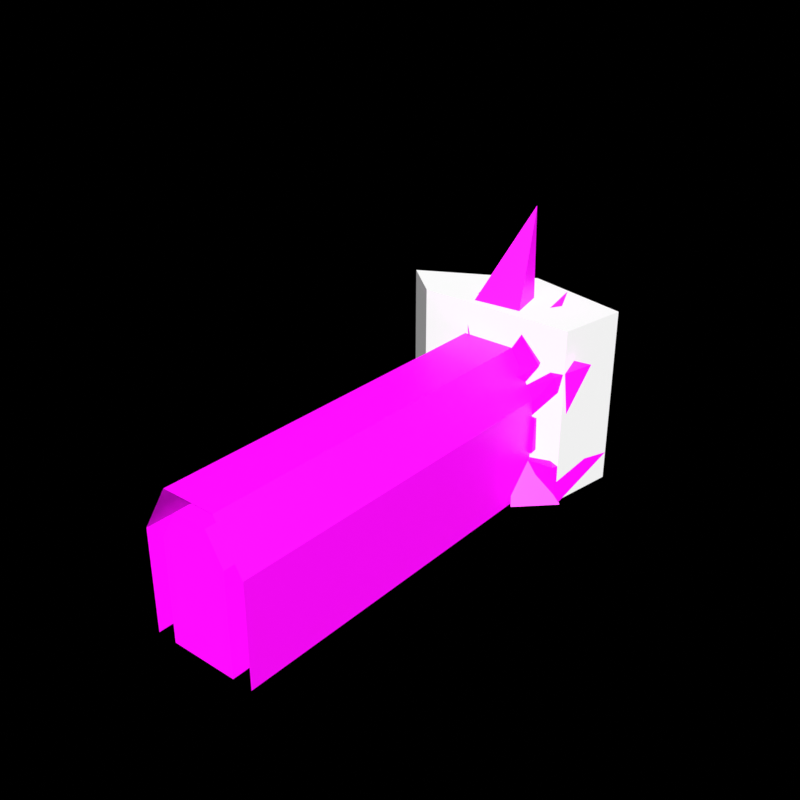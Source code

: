 # Source: sm_tunnel.blend  (saved by Blender 4.0.36; exported with 4.5.12 LTS)
import bpy
from mathutils import Matrix  # noqa: F401  (used for matrix-valued properties, if any)

bpy.ops.wm.read_factory_settings(use_empty=True)
scene = bpy.context.scene
scene.name = 'Scene'

# ---- collections
col_helpers = bpy.data.collections.new('Helpers'); scene.collection.children.link(col_helpers)
col_helpers.hide_render = True
col_scene = bpy.data.collections.new('Scene'); scene.collection.children.link(col_scene)

# ---- images (referenced by path relative to the original .blend; pixels are not part of the script)
import os
ASSET_DIR = os.environ.get("B2B_ASSET_DIR", "")  # directory of the original .blend (textures are referenced by path, not embedded)
HERE = os.path.dirname(os.path.abspath(__file__))  # packed textures are extracted next to this script under _unpacked/

def load_image(name, relpath, width, height, colorspace="sRGB"):
    """Load a texture the original file referenced (path relative to the .blend, or extracted next to this script)."""
    p = next((c for c in (os.path.join(HERE, relpath), os.path.join(ASSET_DIR, relpath)) if relpath and os.path.exists(c)), "")
    if p:
        img = bpy.data.images.load(p, check_existing=True)
        img.name = name
    else:  # same state as the original file: an image datablock whose file is absent (Cycles renders it pink)
        img = bpy.data.images.new(name, width, height)
        img.source = "FILE"
        img.filepath = "//" + (relpath or name)
    img.colorspace_settings.name = colorspace
    return img
img_t_cobblestone_png = load_image('t_cobblestone.png', 't_cobblestone.png', 1024, 1024, 'sRGB')
img_t_ice_png = load_image('t_ice.png', 't_ice.png', 1024, 1024, 'sRGB')

# ---- materials (node trees are filled in below, after node groups)
mat_stone = bpy.data.materials.new('stone')
mat_stone.use_transparent_shadow = False
mat_gravelcoal = bpy.data.materials.new('gravelcoal')
mat_gravelcoal.surface_render_method = 'BLENDED'
mat_gravelcoal.blend_method = 'BLEND'
mat_gravelcoal.use_transparent_shadow = False

# ---- material node trees
mat_stone.use_nodes = True; mat_stone.node_tree.nodes.clear()
_N = mat_stone.node_tree.nodes; _L = mat_stone.node_tree.links
n0 = _N.new('ShaderNodeOutputMaterial'); n0.name = 'Material Output'; n0.location = (300, 300)
n1 = _N.new('ShaderNodeBsdfPrincipled'); n1.name = 'Principled BSDF'; n1.location = (10, 300)
n1.inputs[3].default_value = 1.45
n2 = _N.new('ShaderNodeTexImage'); n2.name = 'Image Texture'; n2.location = (-461, 288)
n2.image = img_t_cobblestone_png
_L.new(n1.outputs[0], n0.inputs[0])
_L.new(n2.outputs[0], n1.inputs[0])
n0.is_active_output = True
mat_gravelcoal.use_nodes = True; mat_gravelcoal.node_tree.nodes.clear()
_N = mat_gravelcoal.node_tree.nodes; _L = mat_gravelcoal.node_tree.links
n0 = _N.new('ShaderNodeBsdfPrincipled'); n0.name = 'Principled BSDF'; n0.location = (10, 300)
n0.inputs[3].default_value = 1.45
n1 = _N.new('ShaderNodeOutputMaterial'); n1.name = 'Material Output'; n1.location = (300, 300)
n2 = _N.new('ShaderNodeTexImage'); n2.name = 'Image Texture'; n2.location = (-408, 279)
n2.image = img_t_ice_png
_L.new(n0.outputs[0], n1.inputs[0])
_L.new(n2.outputs[0], n0.inputs[0])
_L.new(n2.outputs[1], n0.inputs[4])
n1.is_active_output = True

# ---- world
world_world = bpy.data.worlds.new('World'); scene.world = world_world
world_world.use_nodes = True; world_world.node_tree.nodes.clear()
_N = world_world.node_tree.nodes; _L = world_world.node_tree.links
n0 = _N.new('ShaderNodeOutputWorld'); n0.name = 'World Output'; n0.location = (300, 300)
n0.is_active_output = True
world_world.color = (0.05088, 0.05088, 0.05088)
world_world.use_sun_shadow = False
world_world.sun_shadow_jitter_overblur = 0.0

# ---- meshes
me_cylinder = bpy.data.meshes.new('Cylinder')
me_cylinder.from_pydata([(-0.5, -10.0, 3.866), (-0.5, 1.0, 3.866), (-1.0, -10.0, 3.0), (-1.0, 1.0, 3.0), (-1.0, -10.0, 0.0), (-1.0, 1.0, 0.0), (-1.6, -10.0, 3.0), (-1.6, 1.0, 3.0), (-1.6, 1.0, 0.0), (-1.6, -10.0, 0.0), (-2.106e-07, 1.0, 3.866), (-2.106e-07, 1.0, 4.366), (-0.8, 1.0, 4.366), (0.0, -10.0, 3.866), (-0.8, -10.0, 4.366), (0.0, -10.0, 0.0), (0.0, -10.0, 4.366), (0.0, -10.0, 3.0)], [], [(0, 2, 3, 1), (8, 9, 6, 7), (5, 3, 2, 4), (13, 0, 1, 10), (8, 7, 3, 5), (3, 7, 12, 1), (11, 10, 1, 12), (12, 7, 6, 14), (11, 12, 14, 16), (4, 2, 17, 15), (2, 0, 13, 17)])
_uv = me_cylinder.uv_layers.new(name='UVMap')
_uv.uv.foreach_set('vector', [-0.4514, 0.8868, -0.4514, 0.6681, 1.955, 0.6681, 1.955, 0.8868, 0.00014, 0.02126, 2.0, 0.02126, 2.0, 0.5666, 0.00014, 0.5666, 1.955, 0.01187, 1.955, 0.6681, -0.4514, 0.6681, -0.4514, 0.01187, -0.4514, 0.9962, -0.4514, 0.8868, 1.955, 0.8868, 1.955, 0.9962, 0.5, 0.0, 0.5, 0.6871, 0.3125, 0.6871, 0.3125, 0.0, 0.3125, 0.6871, 0.5, 0.6871, 0.25, 1.0, 0.1562, 0.8855, 0.0, 1.0, 0.0, 0.8855, 0.1562, 0.8855, 0.25, 1.0, 0.00014, 0.8544, 0.00014, 0.5666, 2.0, 0.5666, 2.0, 0.8544, 0.00014, 0.9999, 0.00014, 0.8544, 2.0, 0.8544, 2.0, 0.9999, 0.0, 0.0, 0.8333, 0.5, 0.8333, 0.5, 0.0, 0.0, 0.8333, 0.5, 1.0, 0.5, 1.0, 0.5, 0.8333, 0.5])
me_cylinder.materials.append(mat_stone)
me_cylinder.update()
me_plane = bpy.data.meshes.new('Plane')
me_plane.from_pydata([(-0.5, 1.0, 3.866), (-1.0, 1.0, 3.0), (-1.0, 1.0, 0.0), (0.5, 1.0, 3.866), (1.0, 1.0, 3.0), (1.0, 1.0, 0.0), (-1.0, 1.0, 2.0), (-1.0, 1.0, 1.0), (1.0, 1.0, 2.0), (1.0, 1.0, 1.0), (-0.4025, 0.988, 3.048), (0.4261, 0.4501, 3.051), (-0.1944, 0.6825, 1.955), (0.4771, 1.476, 1.98), (-0.7911, 1.346, 0.8769), (0.1798, 0.6798, 1.205), (-0.6819, 1.084, 0.01819), (0.4539, 1.026, 0.04649), (0.728, 1.405, 5.337), (-0.7025, 1.273, 5.325), (-0.692, 2.126, 4.278), (0.6471, 2.299, 4.337), (0.5261, 1.777, 4.091), (-0.771, 1.591, 4.148), (-0.7739, 2.385, 2.956), (0.5934, 2.384, 3.073), (0.8718, 2.68, 3.049), (-0.5574, 2.843, 3.023), (-0.5368, 3.063, 1.658), (0.8808, 3.072, 1.627), (0.6408, 1.887, 1.201), (-0.6199, 1.802, 1.207), (-0.636, 2.01, -0.07113), (0.6257, 1.894, -0.1266), (-2.271, 1.052, 0.1497), (-1.411, 1.505, 0.2288), (-1.453, 1.444, 1.37), (-2.273, 0.9809, 1.297), (-1.44, 1.044, 1.341), (-0.7499, 1.264, 1.244), (-0.6483, 1.095, 2.439), (-1.413, 0.9664, 2.277), (-2.259, 1.343, 3.065), (-1.457, 1.747, 3.13), (-1.344, 1.345, 4.059), (-2.296, 1.19, 3.993), (-0.9196, 1.065, 5.169), (-1.612, 1.512, 4.532), (-0.8167, 1.714, 4.555), (2.534, 1.064, -0.1243), (2.489, 0.8392, 1.206), (1.55, 1.706, 1.468), (1.514, 1.796, -0.0776), (1.717, 0.9898, 2.451), (0.9, 1.038, 2.491), (0.8473, 1.193, 1.417), (1.729, 0.92, 1.396), (2.292, 0.9385, 3.928), (1.241, 1.451, 4.225), (1.234, 1.984, 2.856), (2.499, 1.22, 2.6), (1.086, 1.032, 4.838), (0.9841, 1.189, 4.063), (1.761, 0.9577, 4.115), (-0.9285, 3.534, 5.745), (2.866, 3.13, 0.8455), (0.08978, 3.009, 7.824), (-0.3026, 3.231, 5.063), (0.4089, 4.689, 2.956), (-0.5411, 3.454, 0.3055), (-3.484, 2.1, 0.9246), (-2.36, 2.998, 2.961), (-2.561, 2.163, 5.089), (2.415, 3.211, 2.39), (3.133, 1.373, 4.417), (1.359, 2.861, 5.621)], [], [(47, 46, 64), (25, 24, 67), (58, 57, 74), (31, 30, 69), (49, 52, 65), (24, 23, 67), (45, 44, 72), (52, 51, 65), (22, 25, 67), (44, 43, 72), (51, 50, 65), (23, 22, 67), (3, 18, 19, 0), (0, 19, 20, 10), (10, 20, 21, 11), (11, 21, 18, 3), (11, 22, 23, 10), (10, 23, 24, 12), (12, 24, 25, 13), (13, 25, 22, 11), (13, 26, 27, 12), (12, 27, 28, 14), (14, 28, 29, 15), (15, 29, 26, 13), (15, 30, 31, 14), (14, 31, 32, 16), (16, 32, 33, 17), (17, 33, 30, 15), (2, 34, 35, 16), (16, 35, 36, 14), (14, 36, 37, 7), (7, 37, 34, 2), (7, 38, 39, 14), (14, 39, 40, 12), (12, 40, 41, 6), (6, 41, 38, 7), (6, 42, 43, 12), (12, 43, 44, 10), (10, 44, 45, 1), (1, 45, 42, 6), (0, 46, 47, 1), (1, 47, 48, 10), (10, 48, 46, 0), (5, 49, 50, 9), (9, 50, 51, 15), (15, 51, 52, 17), (17, 52, 49, 5), (8, 53, 54, 13), (13, 54, 55, 15), (15, 55, 56, 9), (9, 56, 53, 8), (4, 57, 58, 11), (11, 58, 59, 13), (13, 59, 60, 8), (8, 60, 57, 4), (3, 61, 62, 11), (11, 62, 63, 4), (4, 63, 61, 3), (30, 33, 69), (59, 58, 74), (34, 37, 70), (32, 31, 69), (60, 59, 74), (39, 38, 71), (61, 63, 75), (18, 21, 66), (40, 39, 71), (50, 49, 65), (20, 19, 66), (41, 40, 71), (19, 18, 66), (21, 20, 66), (46, 48, 64), (33, 32, 69), (27, 26, 68), (42, 45, 72), (54, 53, 73), (48, 47, 64), (26, 29, 68), (38, 41, 71), (55, 54, 73), (28, 27, 68), (57, 60, 74), (56, 55, 73), (36, 35, 70), (62, 61, 75), (29, 28, 68), (53, 56, 73), (37, 36, 70), (35, 34, 70), (63, 62, 75), (43, 42, 72)])
_uv = me_plane.uv_layers.new(name='UVMap')
_uv.uv.foreach_set('vector', [0.5914, 0.5251, 0.5939, 0.6214, 0.773, 0.7286, 0.4998, 0.4134, 0.3376, 0.3994, 0.3935, 0.6495, 0.5767, 0.2794, 0.7013, 0.2186, 0.7015, 0.3351, 0.3559, 0.2626, 0.5054, 0.2727, 0.3652, 0.4586, 0.73, 0.03404, 0.6091, 0.03958, 0.7746, 0.1931, 0.7124, 0.3994, 0.6182, 0.5409, 0.8128, 0.6495, 0.1948, 0.2478, 0.3077, 0.2663, 0.2147, 0.3878, 0.6091, 0.03958, 0.6134, 0.2229, 0.7746, 0.1931, 0.6402, 0.5342, 0.7123, 0.4134, 0.8128, 0.6495, 0.6469, 0.5675, 0.6946, 0.4572, 0.7684, 0.6323, 0.6134, 0.3097, 0.7248, 0.2069, 0.7746, 0.3164, 0.3379, 0.2375, 0.4918, 0.2596, 0.3935, 0.4321, 0.4887, 0.5075, 0.5158, 0.682, 0.3461, 0.6806, 0.3701, 0.5075, 0.5481, 0.5075, 0.5805, 0.6806, 0.6817, 0.5563, 0.5466, 0.4104, 0.3817, 0.166, 0.3473, 0.3011, 0.5062, 0.3216, 0.48, 0.1022, 0.4828, 0.4107, 0.7022, 0.5634, 0.5961, 0.682, 0.5481, 0.5075, 0.48, 0.4107, 0.4918, 0.5342, 0.3379, 0.5409, 0.3817, 0.4104, 0.5466, 0.4104, 0.6182, 0.5409, 0.7124, 0.3994, 0.5104, 0.2807, 0.4064, 0.1298, 0.3376, 0.3318, 0.4998, 0.3317, 0.486, 0.2239, 0.6045, 0.2837, 0.7123, 0.4134, 0.6402, 0.5342, 0.4828, 0.4107, 0.486, 0.2239, 0.5329, 0.3667, 0.3633, 0.3861, 0.4064, 0.1298, 0.5104, 0.2807, 0.7667, 0.4074, 0.7929, 0.2455, 0.5891, 0.1528, 0.3356, 0.2085, 0.3657, 0.4122, 0.5339, 0.4133, 0.4508, 0.1294, 0.5101, 0.1918, 0.7939, 0.2418, 0.7473, 0.4105, 0.6045, 0.2837, 0.4508, 0.1294, 0.5054, 0.2727, 0.3559, 0.2626, 0.3356, 0.2085, 0.5891, 0.1528, 0.6432, 0.192, 0.6679, 0.04035, 0.558, 0.05095, 0.3485, 0.1774, 0.354, 0.2872, 0.5037, 0.2735, 0.4833, 0.1705, 0.5511, 0.0543, 0.6542, 0.03376, 0.6533, 0.1912, 0.5101, 0.1918, 0.3108, 0.1674, 0.16, 0.2364, 0.262, 0.2901, 0.3485, 0.1774, 0.558, 0.05095, 0.6708, 0.07594, 0.6636, 0.2113, 0.5891, 0.1528, 0.3356, 0.2085, 0.2571, 0.283, 0.1597, 0.228, 0.3108, 0.1674, 0.3108, 0.1674, 0.1597, 0.2027, 0.16, 0.06655, 0.3108, 0.04879, 0.3108, 0.1674, 0.2586, 0.2355, 0.3404, 0.2616, 0.3356, 0.2085, 0.5891, 0.1528, 0.6423, 0.1964, 0.6221, 0.3382, 0.5104, 0.2807, 0.4064, 0.1298, 0.3525, 0.2415, 0.2617, 0.2263, 0.3108, 0.1674, 0.5481, 0.2861, 0.6069, 0.319, 0.6162, 0.2078, 0.5481, 0.1674, 0.3108, 0.2861, 0.1992, 0.4496, 0.2943, 0.4572, 0.4064, 0.2807, 0.5104, 0.2807, 0.6946, 0.4572, 0.6469, 0.5675, 0.5466, 0.4104, 0.3817, 0.4104, 0.3077, 0.5675, 0.1948, 0.5596, 0.3108, 0.4047, 0.3108, 0.4047, 0.1948, 0.5596, 0.1992, 0.4496, 0.3108, 0.2861, 0.3701, 0.5075, 0.3147, 0.6214, 0.2372, 0.5251, 0.3108, 0.4047, 0.3108, 0.4047, 0.2372, 0.5251, 0.3278, 0.5207, 0.3817, 0.4104, 0.5466, 0.4104, 0.6269, 0.5207, 0.5939, 0.6214, 0.5481, 0.5075, 0.5481, 0.04879, 0.73, 0.03404, 0.7248, 0.1918, 0.5481, 0.1674, 0.5481, 0.1674, 0.7248, 0.2069, 0.6134, 0.3097, 0.4508, 0.1294, 0.5101, 0.1918, 0.6904, 0.2229, 0.701, 0.03958, 0.5511, 0.0543, 0.4833, 0.1705, 0.6091, 0.3204, 0.73, 0.2335, 0.5481, 0.1674, 0.5481, 0.1674, 0.6331, 0.2247, 0.5362, 0.2305, 0.486, 0.2239, 0.486, 0.2837, 0.5362, 0.3443, 0.5299, 0.217, 0.4508, 0.1918, 0.4508, 0.1294, 0.5299, 0.2489, 0.6346, 0.2165, 0.5481, 0.1674, 0.5481, 0.1674, 0.6346, 0.2144, 0.6331, 0.3396, 0.5481, 0.2861, 0.5481, 0.4047, 0.7013, 0.5148, 0.5767, 0.55, 0.48, 0.4107, 0.4828, 0.4107, 0.6601, 0.55, 0.7233, 0.3876, 0.6045, 0.2837, 0.486, 0.2239, 0.5759, 0.3427, 0.7259, 0.252, 0.5481, 0.1674, 0.5481, 0.2861, 0.7259, 0.3573, 0.7013, 0.5148, 0.5481, 0.4047, 0.5481, 0.5075, 0.6104, 0.6228, 0.629, 0.5308, 0.4828, 0.4107, 0.48, 0.4107, 0.5462, 0.5308, 0.6383, 0.537, 0.5481, 0.4047, 0.5481, 0.4047, 0.6383, 0.537, 0.5583, 0.6228, 0.4887, 0.5075, 0.6533, 0.1912, 0.6542, 0.03376, 0.8392, 0.08503, 0.5759, 0.3876, 0.5767, 0.55, 0.7015, 0.5093, 0.6171, 0.06655, 0.6086, 0.2027, 0.7515, 0.1876, 0.6679, 0.04035, 0.6432, 0.192, 0.8392, 0.08503, 0.7259, 0.3573, 0.5759, 0.3876, 0.7015, 0.5093, 0.3404, 0.2616, 0.2586, 0.2355, 0.1494, 0.4045, 0.5583, 0.2298, 0.6383, 0.2209, 0.5906, 0.3882, 0.5961, 0.682, 0.7022, 0.5634, 0.7864, 0.9771, 0.3525, 0.3382, 0.3404, 0.1964, 0.1494, 0.4001, 0.5875, 0.1918, 0.6141, 0.03404, 0.697, 0.1931, 0.6817, 0.5563, 0.5805, 0.6806, 0.7864, 0.9771, 0.2617, 0.2263, 0.3525, 0.2415, 0.1494, 0.4045, 0.3461, 0.6806, 0.5158, 0.682, 0.4401, 0.9771, 0.5062, 0.5634, 0.3473, 0.5563, 0.4401, 0.9771, 0.5939, 0.6214, 0.6269, 0.5207, 0.773, 0.7286, 0.5037, 0.2735, 0.354, 0.2872, 0.3652, 0.4586, 0.3633, 0.3861, 0.5329, 0.3667, 0.4779, 0.6051, 0.6467, 0.4496, 0.6285, 0.5596, 0.7684, 0.6323, 0.5362, 0.2305, 0.6331, 0.2247, 0.7159, 0.4297, 0.3278, 0.5207, 0.2372, 0.5251, 0.2954, 0.7286, 0.7473, 0.4105, 0.7939, 0.2418, 0.9858, 0.3995, 0.6162, 0.2078, 0.6069, 0.319, 0.7852, 0.4001, 0.6295, 0.217, 0.6111, 0.3443, 0.8104, 0.3323, 0.7929, 0.2455, 0.7667, 0.4074, 0.9858, 0.3995, 0.5993, 0.5148, 0.6326, 0.3573, 0.7158, 0.5093, 0.6346, 0.2165, 0.5299, 0.2489, 0.7159, 0.4297, 0.2571, 0.2113, 0.262, 0.07594, 0.05327, 0.1876, 0.629, 0.5308, 0.6104, 0.6228, 0.7688, 0.7157, 0.5339, 0.4133, 0.3657, 0.4122, 0.4779, 0.6051, 0.6054, 0.3396, 0.5971, 0.2144, 0.8104, 0.3323, 0.1597, 0.228, 0.2571, 0.283, 0.05327, 0.3709, 0.262, 0.2901, 0.16, 0.2364, 0.05327, 0.3709, 0.6383, 0.537, 0.5462, 0.5308, 0.5906, 0.7157, 0.2943, 0.4572, 0.1992, 0.4496, 0.2147, 0.6323])
me_plane.materials.append(mat_gravelcoal)
me_plane.materials.append(mat_stone)
me_plane.update()
me_plane_001 = bpy.data.meshes.new('Plane.001')
me_plane_001.from_pydata([(1.725, 2.102, 0.0), (-1.725, 2.102, 0.0), (1.0, -2.0, 3.9), (-1.0, -2.0, 3.9), (-1.0, 1.0, 1.745), (2.704, 1.0, 0.0), (-2.704, 1.0, 0.0), (-1.704, -4.172e-07, 0.0), (1.704, 3.576e-07, 0.0), (1.0, 1.0, 1.745), (-3.576e-07, 2.609, 0.0), (2.98e-07, -2.0, 3.9), (-0.02587, 1.292, 2.093)], [], [(12, 4, 3, 11), (10, 1, 4, 12), (0, 9, 5), (1, 6, 4), (4, 6, 7), (5, 9, 8), (0, 10, 12, 9), (9, 12, 11, 2)])
_uv = me_plane_001.uv_layers.new(name='UVMap')
_uv.uv.foreach_set('vector', [0.5663, 0.5038, 0.5704, 0.6667, 9.68e-05, 0.6547, 0.003346, 0.5003, 0.9377, 0.5017, 0.8934, 0.7793, 0.5704, 0.6667, 0.5663, 0.5038, 0.8953, 0.2234, 0.571, 0.3338, 0.7876, 0.01914, 0.8934, 0.7793, 0.7844, 0.9824, 0.5704, 0.6667, 0.5704, 0.6667, 0.7844, 0.9824, 0.564, 0.9999, 0.7876, 0.01914, 0.571, 0.3338, 0.567, 9.683e-05, 0.8953, 0.2234, 0.9377, 0.5017, 0.5663, 0.5038, 0.571, 0.3338, 0.571, 0.3338, 0.5663, 0.5038, 0.003346, 0.5003, 9.678e-05, 0.3458])
me_plane_001.materials.append(mat_gravelcoal)
me_plane_001.update()
me_cube = bpy.data.meshes.new('Cube')
me_cube.from_pydata([(-2.261, 1.039, 0.0), (-2.261, 1.039, 5.316), (-3.508, 2.1, 0.0), (-3.508, 2.1, 5.316), (2.525, 1.039, 0.0), (2.525, 1.039, 5.316), (2.863, 3.127, 0.0), (2.863, 3.127, 5.316), (-0.2933, 3.871, 0.0), (-0.2933, 3.871, 5.316), (0.132, 1.039, 0.0), (0.132, 1.039, 5.316)], [], [(0, 1, 3, 2), (8, 9, 7, 6), (6, 7, 5, 4), (10, 11, 1, 0), (8, 6, 4, 10), (9, 3, 1, 11), (7, 9, 11, 5), (2, 8, 10, 0), (4, 5, 11, 10), (2, 3, 9, 8)])
_uv = me_cube.uv_layers.new(name='UVMap')
_uv.uv.foreach_set('vector', [0.375, 0.0, 0.625, 0.0, 0.625, 0.25, 0.375, 0.25, 0.375, 0.375, 0.625, 0.375, 0.625, 0.5, 0.375, 0.5, 0.375, 0.5, 0.625, 0.5, 0.625, 0.75, 0.375, 0.75, 0.375, 0.875, 0.625, 0.875, 0.625, 1.0, 0.375, 1.0, 0.25, 0.5, 0.375, 0.5, 0.375, 0.75, 0.25, 0.75, 0.75, 0.5, 0.875, 0.5, 0.875, 0.75, 0.75, 0.75, 0.625, 0.5, 0.75, 0.5, 0.75, 0.75, 0.625, 0.75, 0.125, 0.5, 0.25, 0.5, 0.25, 0.75, 0.125, 0.75, 0.375, 0.75, 0.625, 0.75, 0.625, 0.875, 0.375, 0.875, 0.375, 0.25, 0.625, 0.25, 0.625, 0.375, 0.375, 0.375])
me_cube.update()

# ---- objects
ob_tunnel = bpy.data.objects.new('tunnel', me_cylinder)
ob_cavein = bpy.data.objects.new('cavein', me_plane)
ob_cavein_old = bpy.data.objects.new('cavein_old', me_plane_001)
ob_cavein_ccx = bpy.data.objects.new('cavein_ccx', me_cube)

# ---- transforms, parenting, visibility, modifiers, constraints
ob_tunnel.location = (0.0, 0.0, 0.0)
_m = ob_tunnel.modifiers.new('Mirror', 'MIRROR')
_m.use_clip = True
_m.use_mirror_u = True
_m.offset_u = 0.5
ob_cavein.location = (0.0, 0.0, 0.0)
ob_cavein_old.location = (0.0, 0.0, 0.0)
ob_cavein_old.hide_viewport = True
ob_cavein_ccx.location = (0.0, 0.0, 0.0)

# ---- collection membership
col_scene.objects.link(ob_tunnel)
col_scene.objects.link(ob_cavein)
col_scene.objects.link(ob_cavein_old)
col_scene.objects.link(ob_cavein_ccx)

# ---- scene / render settings (as saved in the file)
scene.frame_start = 0; scene.frame_end = 59; scene.frame_set(0)
scene.render.engine = 'BLENDER_EEVEE_NEXT'
scene.render.image_settings.color_mode = 'RGB'
scene.render.resolution_x = 2048
scene.render.resolution_y = 2048
scene.render.fps = 30
scene.render.film_transparent = True
scene.render.use_sequencer = False
scene.cycles.samples = 256
scene.cycles.sampling_pattern = 'TABULATED_SOBOL'
scene.view_settings.view_transform = 'Standard'
scene.view_settings.exposure = 1.0
bpy.context.view_layer.update()

# ---- added for rendering (the .blend has no active camera and no usable light): camera, sun
cam_auto = bpy.data.cameras.new('AutoCamera')
cam_auto.lens = 50.0
cam_auto.sensor_width = 36.0
cam_auto.clip_end = 1000.0
ob_auto_camera = bpy.data.objects.new('AutoCamera', cam_auto)
scene.collection.objects.link(ob_auto_camera)
ob_auto_camera.location = (16.4428, -22.612, 17.153)
ob_auto_camera.rotation_euler = (1.09748, -7.21219e-08, 0.694738)
scene.camera = ob_auto_camera
light_auto_sun = bpy.data.lights.new('AutoSun', 'SUN')
light_auto_sun.energy = 3.0
light_auto_sun.angle = 0.0523599
ob_auto_sun = bpy.data.objects.new('AutoSun', light_auto_sun)
scene.collection.objects.link(ob_auto_sun)
ob_auto_sun.rotation_euler = (0.872665, 0.174533, 0.523599)
bpy.context.view_layer.update()
